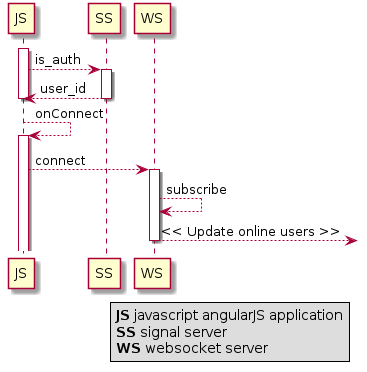

The diagram above was rendered by PlantUML. Its source (embedded in the PNG):
@startuml

    activate JS
    JS --> SS: is_auth
    activate SS
    SS --> JS: user_id
    deactivate SS
    deactivate JS
    JS --> JS: onConnect
    activate JS
    JS --> WS: connect
    activate WS
    WS --> WS: subscribe
    WS -->]: << Update online users >>
    deactivate WS

    legend right
      <b>JS</b> javascript angularJS application
      <b>SS</b> signal server
      <b>WS</b> websocket server
    endlegend


@enduml